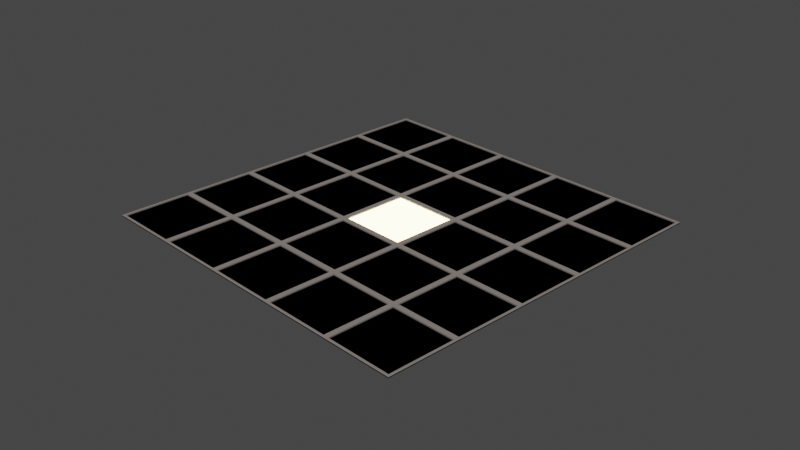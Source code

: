 # Source: Ceiling_backrooms.blend  (saved by Blender 4.3.34; exported with 4.5.12 LTS)
import bpy
from mathutils import Matrix  # noqa: F401  (used for matrix-valued properties, if any)

bpy.ops.wm.read_factory_settings(use_empty=True)
scene = bpy.context.scene
scene.name = 'Scene'

# ---- collections
col_collection = bpy.data.collections.new('Collection'); scene.collection.children.link(col_collection)

# ---- images (referenced by path relative to the original .blend; pixels are not part of the script)
import os
ASSET_DIR = os.environ.get("B2B_ASSET_DIR", "")  # directory of the original .blend (textures are referenced by path, not embedded)
HERE = os.path.dirname(os.path.abspath(__file__))  # packed textures are extracted next to this script under _unpacked/

def load_image(name, relpath, width, height, colorspace="sRGB"):
    """Load a texture the original file referenced (path relative to the .blend, or extracted next to this script)."""
    p = next((c for c in (os.path.join(HERE, relpath), os.path.join(ASSET_DIR, relpath)) if relpath and os.path.exists(c)), "")
    if p:
        img = bpy.data.images.load(p, check_existing=True)
        img.name = name
    else:  # same state as the original file: an image datablock whose file is absent (Cycles renders it pink)
        img = bpy.data.images.new(name, width, height)
        img.source = "FILE"
        img.filepath = "//" + (relpath or name)
    img.colorspace_settings.name = colorspace
    return img
img_normalmap = load_image('NormalMap', 'Ceiling_Diff.png', 1024, 1024, 'Non-Color')

# ---- materials (node trees are filled in below, after node groups)
mat_ceiling = bpy.data.materials.new('Ceiling')
mat_ceiling.alpha_threshold = 0.0
mat_ceiling.diffuse_color = (0.2423, 0.3712, 0.2159, 1.0)
mat_ceiling.roughness = 0.5
mat_ceiling.line_color = (0.0, 0.0, 0.0, 1.0)
mat_light = bpy.data.materials.new('Light')
mat_light.diffuse_color = (0.8784, 0.888, 0.5674, 1.0)
mat_material = bpy.data.materials.new('Material')
mat_glow = bpy.data.materials.new('Glow')

# ---- material node trees
mat_ceiling.use_nodes = True; mat_ceiling.node_tree.nodes.clear()
_N = mat_ceiling.node_tree.nodes; _L = mat_ceiling.node_tree.links
n0 = _N.new('ShaderNodeOutputMaterial'); n0.name = 'Material Output'; n0.location = (300, 300)
n1 = _N.new('ShaderNodeBsdfPrincipled'); n1.name = 'Principled BSDF'; n1.location = (10, 300)
n1.distribution = 'GGX'
n1.subsurface_method = 'RANDOM_WALK_SKIN'
n1.inputs[0].default_value = (0.4516, 0.3945, 0.3608, 1.0)
n1.inputs[3].default_value = 1.45
n1.inputs[27].default_value = (0.0, 0.0, 0.0, 1.0)
n1.inputs[28].default_value = 1.0
_L.new(n1.outputs[0], n0.inputs[0])
n0.is_active_output = True
mat_light.use_nodes = True; mat_light.node_tree.nodes.clear()
_N = mat_light.node_tree.nodes; _L = mat_light.node_tree.links
n0 = _N.new('ShaderNodeBsdfPrincipled'); n0.name = 'Principled BSDF'; n0.location = (10, 300)
n0.distribution = 'GGX'
n0.subsurface_method = 'RANDOM_WALK_SKIN'
n0.inputs[0].default_value = (0.6414, 0.6167, 0.4204, 1.0)
n0.inputs[3].default_value = 1.45
n0.inputs[27].default_value = (0.8219, 0.7567, 0.3917, 1.0)
n0.inputs[28].default_value = 7.0
n1 = _N.new('ShaderNodeOutputMaterial'); n1.name = 'Material Output'; n1.location = (300, 300)
_L.new(n0.outputs[0], n1.inputs[0])
n1.is_active_output = True
mat_material.use_nodes = True; mat_material.node_tree.nodes.clear()
_N = mat_material.node_tree.nodes; _L = mat_material.node_tree.links
n0 = _N.new('ShaderNodeTexImage'); n0.name = 'Image Texture'; n0.location = (8, 371)
n0.image = img_normalmap
n0.interpolation = 'Closest'
mat_glow.use_nodes = True; mat_glow.node_tree.nodes.clear()
_N = mat_glow.node_tree.nodes; _L = mat_glow.node_tree.links
n0 = _N.new('ShaderNodeBsdfPrincipled'); n0.name = 'Principled BSDF'; n0.location = (10, 300)
n1 = _N.new('ShaderNodeOutputMaterial'); n1.name = 'Material Output'; n1.location = (300, 300)
n2 = _N.new('ShaderNodeTexImage'); n2.name = 'Image Texture'; n2.location = (93, 437)
n2.image = img_normalmap
_L.new(n0.outputs[0], n1.inputs[0])
n1.is_active_output = True

# ---- world
world_world = bpy.data.worlds.new('World'); scene.world = world_world
world_world.use_nodes = True; world_world.node_tree.nodes.clear()
_N = world_world.node_tree.nodes; _L = world_world.node_tree.links
n0 = _N.new('ShaderNodeOutputWorld'); n0.name = 'World Output'; n0.location = (300, 300)
n1 = _N.new('ShaderNodeBackground'); n1.name = 'Background'; n1.location = (10, 300)
n1.inputs[0].default_value = (0.05088, 0.05088, 0.05088, 1.0)
_L.new(n1.outputs[0], n0.inputs[0])
n0.is_active_output = True
world_world.color = (0.05088, 0.05088, 0.05088)
world_world.use_sun_shadow = False
world_world.sun_shadow_jitter_overblur = 0.0

# ---- cameras
cam_camera = bpy.data.cameras.new('Camera')
cam_camera.clip_end = 100.0
cam_camera.ortho_scale = 7.314

# ---- lights
light_light = bpy.data.lights.new('Light', 'SUN')
light_light.transmission_factor = 0.0
light_light.angle = 0.192
light_light.energy = 1.0
light_light.shadow_soft_size = 0.1
light_light.shadow_cascade_max_distance = 1000.0

# ---- meshes
me_plane = bpy.data.meshes.new('Plane')
me_plane.from_pydata([(-1.0, -1.0, 0.0), (1.0, -1.0, 0.0), (-1.0, 1.0, 0.0), (1.0, 1.0, 0.0), (-0.9825, -0.2175, -0.005), (-0.9825, -0.5825, -0.005), (-0.985, 1.0, 0.0), (-0.9825, 0.6175, -0.005), (-0.9825, -0.6175, -0.005), (-0.985, -1.0, 0.0), (-0.9825, 0.9825, -0.005), (-0.9825, -0.9825, -0.005), (-1.0, 0.585, 0.0), (-1.0, 0.615, 0.0), (-1.0, 0.185, 0.0), (-1.0, 0.215, 0.0), (-1.0, -0.215, 0.0), (-1.0, -0.185, 0.0), (-1.0, -0.615, 0.0), (-1.0, -0.585, 0.0), (1.0, -0.585, 0.0), (1.0, -0.615, 0.0), (1.0, -0.185, 0.0), (1.0, -0.215, 0.0), (1.0, 0.215, 0.0), (1.0, 0.185, 0.0), (1.0, 0.615, 0.0), (1.0, 0.585, 0.0), (-0.1825, -0.9825, -0.005), (-0.2175, -0.9825, -0.005), (0.2175, -0.9825, -0.005), (0.1825, -0.9825, -0.005), (0.6175, -0.9825, -0.005), (0.5825, -0.9825, -0.005), (-0.6175, -0.9825, -0.005), (-0.5825, -0.9825, -0.005), (1.0, -0.985, 0.0), (-1.0, -0.985, 0.0), (0.9825, -0.9825, -0.005), (-0.1825, 0.9825, -0.005), (-0.2175, 0.9825, -0.005), (0.2175, 0.9825, -0.005), (0.1825, 0.9825, -0.005), (0.6175, 0.9825, -0.005), (0.5825, 0.9825, -0.005), (-0.6175, 0.9825, -0.005), (-0.5825, 0.9825, -0.005), (1.0, 0.985, 0.0), (-1.0, 0.985, 0.0), (0.9825, 0.9825, -0.005), (0.9825, 0.5825, -0.005), (0.9825, 0.2175, -0.005), (0.9825, 0.1825, -0.005), (0.9825, -0.1825, -0.005), (0.9825, -0.2175, -0.005), (0.9825, -0.5825, -0.005), (0.985, 1.0, 0.0), (0.9825, 0.6175, -0.005), (0.9825, -0.6175, -0.005), (0.985, -1.0, 0.0), (-0.585, -1.0, 0.0), (-0.615, -1.0, 0.0), (-0.185, -1.0, 0.0), (-0.215, -1.0, 0.0), (0.215, -1.0, 0.0), (0.185, -1.0, 0.0), (0.615, -1.0, 0.0), (0.585, -1.0, 0.0), (0.585, 1.0, 0.0), (0.615, 1.0, 0.0), (0.185, 1.0, 0.0), (0.215, 1.0, 0.0), (-0.215, 1.0, 0.0), (-0.185, 1.0, 0.0), (-0.615, 1.0, 0.0), (-0.585, 1.0, 0.0), (0.6175, -0.5825, -0.005), (0.5825, -0.5825, -0.005), (0.5825, -0.6175, -0.005), (0.6175, -0.6175, -0.005), (0.2175, -0.5825, -0.005), (0.1825, -0.5825, -0.005), (0.1825, -0.6175, -0.005), (0.2175, -0.6175, -0.005), (-0.1825, -0.5825, -0.005), (-0.2175, -0.5825, -0.005), (-0.2175, -0.6175, -0.005), (-0.1825, -0.6175, -0.005), (-0.6175, -0.6175, -0.005), (-0.5825, -0.6175, -0.005), (-0.5825, -0.5825, -0.005), (-0.6175, -0.5825, -0.005), (0.6175, -0.1825, -0.005), (0.5825, -0.1825, -0.005), (0.5825, -0.2175, -0.005), (0.6175, -0.2175, -0.005), (0.2175, -0.1825, -0.005), (0.1825, -0.1825, -0.005), (0.1825, -0.2175, -0.005), (0.2175, -0.2175, -0.005), (-0.1825, -0.1825, -0.005), (-0.2175, -0.1825, -0.005), (-0.2175, -0.2175, -0.005), (-0.1825, -0.2175, -0.005), (-0.6175, -0.2175, -0.005), (-0.5825, -0.2175, -0.005), (-0.5825, -0.1825, -0.005), (-0.6175, -0.1825, -0.005), (0.6175, 0.2175, -0.005), (0.5825, 0.2175, -0.005), (0.5825, 0.1825, -0.005), (0.6175, 0.1825, -0.005), (0.2175, 0.2175, -0.005), (0.1825, 0.2175, -0.005), (0.1825, 0.1825, -0.005), (0.2175, 0.1825, -0.005), (-0.1825, 0.2175, -0.005), (-0.2175, 0.2175, -0.005), (-0.2175, 0.1825, -0.005), (-0.1825, 0.1825, -0.005), (-0.6175, 0.1825, -0.005), (-0.5825, 0.1825, -0.005), (-0.5825, 0.2175, -0.005), (-0.6175, 0.2175, -0.005), (0.6175, 0.6175, -0.005), (0.5825, 0.6175, -0.005), (0.5825, 0.5825, -0.005), (0.6175, 0.5825, -0.005), (0.2175, 0.6175, -0.005), (0.1825, 0.6175, -0.005), (0.1825, 0.5825, -0.005), (0.2175, 0.5825, -0.005), (-0.1825, 0.6175, -0.005), (-0.2175, 0.6175, -0.005), (-0.2175, 0.5825, -0.005), (-0.1825, 0.5825, -0.005), (-0.6175, 0.5825, -0.005), (-0.5825, 0.5825, -0.005), (-0.5825, 0.6175, -0.005), (-0.6175, 0.6175, -0.005), (-0.9825, -0.1825, -0.005), (-0.9825, 0.1825, -0.005), (-0.9825, 0.2175, -0.005), (-0.9825, 0.5825, -0.005), (-0.985, -0.185, 0.0), (-0.985, 0.185, 0.0), (-0.615, -0.185, 0.0), (-0.985, -0.985, 0.0), (-0.985, -0.615, 0.0), (-0.615, 0.215, 0.0), (-0.985, 0.215, 0.0), (0.985, -0.985, 0.0), (0.615, -0.985, 0.0), (-0.215, 0.985, 0.0), (-0.585, 0.985, 0.0), (0.985, 0.215, 0.0), (0.985, 0.585, 0.0), (0.615, 0.615, 0.0), (0.985, 0.615, 0.0), (-0.615, -0.585, 0.0), (-0.985, -0.585, 0.0), (-0.615, -0.985, 0.0), (-0.615, 0.985, 0.0), (-0.985, 0.985, 0.0), (0.585, -0.985, 0.0), (0.215, -0.985, 0.0), (0.185, -0.985, 0.0), (-0.185, -0.985, 0.0), (-0.215, -0.615, 0.0), (-0.215, -0.985, 0.0), (0.585, -0.615, 0.0), (0.185, -0.615, 0.0), (-0.615, -0.615, 0.0), (0.585, 0.985, 0.0), (0.215, 0.985, 0.0), (0.185, 0.985, 0.0), (-0.185, 0.985, 0.0), (0.985, 0.985, 0.0), (0.615, 0.985, 0.0), (0.215, 0.615, 0.0), (-0.185, 0.615, 0.0), (-0.585, 0.615, 0.0), (0.985, -0.615, 0.0), (0.985, -0.585, 0.0), (0.985, -0.215, 0.0), (-0.615, -0.215, 0.0), (-0.985, -0.215, 0.0), (0.985, -0.185, 0.0), (0.985, 0.185, 0.0), (-0.985, 0.585, 0.0), (-0.985, 0.615, 0.0), (-0.585, -0.985, 0.0), (-0.615, 0.585, 0.0), (-0.615, 0.185, 0.0), (-0.615, 0.615, 0.0), (-0.585, 0.215, 0.0), (-0.585, 0.585, 0.0), (-0.585, -0.185, 0.0), (-0.585, 0.185, 0.0), (-0.585, -0.585, 0.0), (-0.585, -0.215, 0.0), (-0.585, -0.615, 0.0), (0.615, -0.615, 0.0), (0.585, -0.215, 0.0), (0.585, -0.585, 0.0), (0.615, -0.585, 0.0), (0.615, -0.215, 0.0), (0.585, 0.185, 0.0), (0.585, -0.185, 0.0), (0.615, -0.185, 0.0), (0.615, 0.185, 0.0), (0.585, 0.585, 0.0), (0.585, 0.215, 0.0), (0.615, 0.215, 0.0), (0.615, 0.585, 0.0), (0.585, 0.615, 0.0), (0.215, -0.615, 0.0), (0.185, -0.215, 0.0), (0.185, -0.585, 0.0), (0.215, -0.585, 0.0), (0.215, -0.215, 0.0), (-0.185, -0.615, 0.0), (-0.215, -0.215, 0.0), (-0.215, -0.585, 0.0), (-0.185, -0.585, 0.0), (-0.185, -0.215, 0.0), (0.185, 0.185, 0.0), (0.185, -0.185, 0.0), (0.215, -0.185, 0.0), (0.215, 0.185, 0.0), (-0.215, 0.185, 0.0), (-0.215, -0.185, 0.0), (-0.185, -0.185, 0.0), (-0.185, 0.185, 0.0), (0.185, 0.585, 0.0), (0.185, 0.215, 0.0), (0.215, 0.215, 0.0), (0.215, 0.585, 0.0), (-0.215, 0.585, 0.0), (-0.215, 0.215, 0.0), (-0.185, 0.215, 0.0), (-0.185, 0.585, 0.0), (0.185, 0.615, 0.0), (-0.215, 0.615, 0.0)], [], [(151, 36, 21, 182), (218, 224, 221, 171), (227, 232, 225, 217), (235, 240, 233, 226), (174, 173, 68, 71), (155, 213, 210, 188), (176, 175, 70, 73), (150, 15, 14, 145), (239, 195, 198, 230), (187, 209, 206, 184), (155, 24, 27, 156), (144, 17, 16, 186), (231, 197, 200, 222), (35, 29, 86, 89), (187, 22, 25, 188), (28, 31, 82, 87), (30, 33, 78, 83), (177, 47, 3, 56), (160, 19, 18, 148), (223, 199, 201, 168), (183, 20, 23, 184), (158, 157, 214, 156), (163, 162, 74, 6), (154, 153, 72, 75), (5, 91, 104, 4), (140, 107, 120, 141), (142, 123, 136, 143), (20, 183, 182, 21), (204, 219, 216, 170), (80, 77, 94, 99), (84, 81, 98, 103), (90, 85, 102, 105), (208, 228, 220, 203), (96, 93, 110, 115), (100, 97, 114, 119), (106, 101, 118, 121), (212, 236, 229, 207), (112, 109, 126, 131), (116, 113, 130, 135), (122, 117, 134, 137), (215, 179, 237, 211), (242, 180, 241, 234), (243, 181, 196, 238), (190, 13, 12, 189), (183, 205, 202, 182), (201, 199, 159, 172), (200, 197, 146, 185), (198, 195, 149, 193), (196, 181, 194, 192), (204, 170, 202, 205), (218, 171, 216, 219), (223, 168, 221, 224), (208, 203, 206, 209), (227, 217, 220, 228), (231, 222, 225, 232), (212, 207, 210, 213), (235, 226, 229, 236), (239, 230, 233, 240), (215, 211, 214, 157), (242, 234, 237, 179), (243, 238, 241, 180), (154, 75, 74, 162), (195, 196, 192, 149), (197, 198, 193, 146), (199, 200, 185, 159), (191, 201, 172, 161), (164, 67, 66, 152), (203, 204, 205, 206), (207, 208, 209, 210), (211, 212, 213, 214), (173, 215, 157, 178), (166, 65, 64, 165), (217, 218, 219, 220), (169, 63, 62, 167), (222, 223, 224, 225), (226, 227, 228, 229), (230, 231, 232, 233), (234, 235, 236, 237), (238, 239, 240, 241), (175, 242, 179, 174), (153, 243, 180, 176), (11, 34, 88, 8), (26, 158, 156, 27), (76, 55, 54, 95), (178, 177, 56, 69), (92, 53, 52, 111), (108, 51, 50, 127), (22, 187, 184, 23), (24, 155, 188, 25), (32, 38, 58, 79), (124, 57, 49, 43), (72, 153, 176, 73), (70, 175, 174, 71), (68, 173, 178, 69), (181, 154, 162, 194), (138, 133, 40, 46), (7, 139, 45, 10), (158, 26, 47, 177), (132, 129, 42, 39), (128, 125, 44, 41), (66, 59, 151, 152), (9, 61, 161, 147), (168, 169, 167, 221), (171, 166, 165, 216), (170, 164, 152, 202), (60, 191, 161, 61), (64, 67, 164, 165), (62, 65, 166, 167), (60, 63, 169, 191), (59, 1, 36, 151), (0, 9, 147, 37), (13, 190, 163, 48), (37, 147, 148, 18), (194, 190, 189, 192), (15, 150, 189, 12), (17, 144, 145, 14), (19, 160, 186, 16), (48, 163, 6, 2), (159, 160, 148, 172), (146, 144, 186, 185), (149, 150, 145, 193), (140, 141, 145, 144), (107, 140, 144, 146), (11, 8, 148, 147), (123, 142, 150, 149), (38, 32, 152, 151), (46, 40, 153, 154), (50, 51, 155, 156), (57, 124, 157, 158), (91, 5, 160, 159), (34, 11, 147, 161), (10, 45, 162, 163), (33, 30, 165, 164), (31, 28, 167, 166), (86, 29, 169, 168), (78, 33, 164, 170), (82, 31, 166, 171), (88, 34, 161, 172), (41, 44, 173, 174), (39, 42, 175, 176), (43, 49, 177, 178), (128, 41, 174, 179), (132, 39, 176, 180), (124, 43, 178, 157), (138, 46, 154, 181), (58, 38, 151, 182), (54, 55, 183, 184), (4, 104, 185, 186), (52, 53, 187, 188), (142, 143, 189, 150), (8, 88, 172, 148), (7, 10, 163, 190), (5, 4, 186, 160), (29, 35, 191, 169), (49, 57, 158, 177), (143, 136, 192, 189), (141, 120, 193, 145), (45, 139, 194, 162), (122, 137, 196, 195), (136, 123, 149, 192), (106, 121, 198, 197), (120, 107, 146, 193), (90, 105, 200, 199), (104, 91, 159, 185), (35, 89, 201, 191), (32, 79, 202, 152), (94, 77, 204, 203), (76, 95, 206, 205), (110, 93, 208, 207), (92, 111, 210, 209), (126, 109, 212, 211), (108, 127, 214, 213), (44, 125, 215, 173), (30, 83, 216, 165), (98, 81, 218, 217), (80, 99, 220, 219), (28, 87, 221, 167), (102, 85, 223, 222), (84, 103, 225, 224), (114, 97, 227, 226), (96, 115, 229, 228), (118, 101, 231, 230), (100, 119, 233, 232), (130, 113, 235, 234), (112, 131, 237, 236), (134, 117, 239, 238), (116, 135, 241, 240), (42, 129, 242, 175), (40, 133, 243, 153), (89, 86, 168, 201), (87, 82, 171, 221), (83, 78, 170, 216), (79, 58, 182, 202), (125, 128, 179, 215), (129, 132, 180, 242), (133, 138, 181, 243), (139, 7, 190, 194), (55, 76, 205, 183), (77, 80, 219, 204), (99, 94, 203, 220), (95, 54, 184, 206), (81, 84, 224, 218), (103, 98, 217, 225), (85, 90, 199, 223), (105, 102, 222, 200), (53, 92, 209, 187), (93, 96, 228, 208), (115, 110, 207, 229), (111, 52, 188, 210), (97, 100, 232, 227), (119, 114, 226, 233), (101, 106, 197, 231), (121, 118, 230, 198), (51, 108, 213, 155), (109, 112, 236, 212), (131, 126, 211, 237), (127, 50, 156, 214), (113, 116, 240, 235), (135, 130, 234, 241), (117, 122, 195, 239), (137, 134, 238, 196)])
me_plane.polygons.foreach_set('material_index', [0, 0, 0, 0, 0, 0, 0, 0, 0, 0, 0, 0, 0, 0, 0, 0, 0, 0, 0, 0, 0, 0, 0, 0, 0, 0, 0, 0, 0, 0, 0, 0, 0, 0, 1, 0, 0, 0, 0, 0, 0, 0, 0, 0, 0, 0, 0, 0, 0, 0, 0, 0, 0, 0, 0, 0, 0, 0, 0, 0, 0, 0, 0, 0, 0, 0, 0, 0, 0, 0, 0, 0, 0, 0, 0, 0, 0, 0, 0, 0, 0, 0, 0, 0, 0, 0, 0, 0, 0, 0, 0, 0, 0, 0, 0, 0, 0, 0, 0, 0, 0, 0, 0, 0, 0, 0, 0, 0, 0, 0, 0, 0, 0, 0, 0, 0, 0, 0, 0, 0, 0, 0, 0, 0, 0, 0, 0, 0, 0, 0, 0, 0, 0, 0, 0, 0, 0, 0, 0, 0, 0, 0, 0, 0, 0, 0, 0, 0, 0, 0, 0, 0, 0, 0, 0, 0, 0, 0, 0, 0, 0, 0, 0, 0, 0, 0, 0, 0, 0, 0, 0, 0, 0, 0, 0, 0, 0, 0, 0, 0, 0, 0, 0, 0, 0, 0, 0, 0, 0, 0, 0, 0, 0, 0, 0, 0, 0, 0, 0, 0, 0, 0, 0, 0, 0, 0, 0, 0, 0, 0, 0, 0, 0, 0, 0, 0, 0, 0, 0, 0, 0])
_uv = me_plane.uv_layers.new(name='UVMap')
_uv.uv.foreach_set('vector', [1.0, 0.0, 1.0, 0.0, 1.0, 0.1925, 1.0, 0.1925, 0.5925, 0.2075, 0.4075, 0.2075, 0.4075, 0.1925, 0.5925, 0.1925, 0.5925, 0.4075, 0.4075, 0.4075, 0.4075, 0.3925, 0.5925, 0.3925, 0.5925, 0.6075, 0.4075, 0.6075, 0.4075, 0.5925, 0.5925, 0.5925, 0.6075, 1.0, 0.7925, 1.0, 0.7925, 1.0, 0.6075, 1.0, 1.0, 0.6075, 0.8075, 0.6075, 0.8075, 0.5925, 1.0, 0.5925, 0.4075, 1.0, 0.5925, 1.0, 0.5925, 1.0, 0.4075, 1.0, 0.0, 0.6075, 0.0, 0.6075, 0.0, 0.5925, 0.0, 0.5925, 0.3925, 0.6075, 0.2075, 0.6075, 0.2075, 0.5925, 0.3925, 0.5925, 1.0, 0.4075, 0.8075, 0.4075, 0.8075, 0.3925, 1.0, 0.3925, 1.0, 0.6075, 1.0, 0.6075, 1.0, 0.7925, 1.0, 0.7925, 0.0, 0.4075, 0.0, 0.4075, 0.0, 0.3925, 0.0, 0.3925, 0.3925, 0.4075, 0.2075, 0.4075, 0.2075, 0.3925, 0.3925, 0.3925, 0.227, 0.02029, 0.373, 0.02029, 0.373, 0.1722, 0.227, 0.1722, 1.0, 0.4075, 1.0, 0.4075, 1.0, 0.5925, 1.0, 0.5925, 0.427, 0.02029, 0.573, 0.02029, 0.573, 0.1722, 0.427, 0.1722, 0.627, 0.02029, 0.773, 0.02029, 0.773, 0.1722, 0.627, 0.1722, 1.0, 1.0, 1.0, 1.0, 1.0, 1.0, 1.0, 1.0, 0.0, 0.2075, 0.0, 0.2075, 0.0, 0.1925, 0.0, 0.1925, 0.3925, 0.2075, 0.2075, 0.2075, 0.2075, 0.1925, 0.3925, 0.1925, 1.0, 0.2075, 1.0, 0.2075, 1.0, 0.3925, 1.0, 0.3925, 1.0, 0.8075, 0.8075, 0.8075, 0.8075, 0.7925, 1.0, 0.7925, 2.484e-09, 1.0, 0.1925, 1.0, 0.1925, 1.0, 0.0, 1.0, 0.2075, 1.0, 0.3925, 1.0, 0.3925, 1.0, 0.2075, 1.0, 0.02029, 0.227, 0.1722, 0.227, 0.1722, 0.373, 0.02029, 0.373, 0.02029, 0.427, 0.1722, 0.427, 0.1722, 0.573, 0.02029, 0.573, 0.02029, 0.627, 0.1722, 0.627, 0.1722, 0.773, 0.02029, 0.773, 1.0, 0.2075, 1.0, 0.2075, 1.0, 0.1925, 1.0, 0.1925, 0.7925, 0.2075, 0.6075, 0.2075, 0.6075, 0.1925, 0.7925, 0.1925, 0.627, 0.227, 0.773, 0.227, 0.773, 0.373, 0.627, 0.373, 0.427, 0.227, 0.573, 0.227, 0.573, 0.373, 0.427, 0.373, 0.227, 0.227, 0.373, 0.227, 0.373, 0.373, 0.227, 0.373, 0.7925, 0.4075, 0.6075, 0.4075, 0.6075, 0.3925, 0.7925, 0.3925, 0.627, 0.427, 0.773, 0.427, 0.773, 0.573, 0.627, 0.573, 0.427, 0.427, 0.573, 0.427, 0.573, 0.573, 0.427, 0.573, 0.227, 0.427, 0.373, 0.427, 0.373, 0.573, 0.227, 0.573, 0.7925, 0.6075, 0.6075, 0.6075, 0.6075, 0.5925, 0.7925, 0.5925, 0.627, 0.627, 0.773, 0.627, 0.773, 0.773, 0.627, 0.773, 0.427, 0.627, 0.573, 0.627, 0.573, 0.773, 0.427, 0.773, 0.227, 0.627, 0.373, 0.627, 0.373, 0.773, 0.227, 0.773, 0.7925, 0.8075, 0.6075, 0.8075, 0.6075, 0.7925, 0.7925, 0.7925, 0.5925, 0.8075, 0.4075, 0.8075, 0.4075, 0.7925, 0.5925, 0.7925, 0.3925, 0.8075, 0.2075, 0.8075, 0.2075, 0.7925, 0.3925, 0.7925, 0.0, 0.8075, 0.0, 0.8075, 0.0, 0.7925, 0.0, 0.7925, 1.0, 0.2075, 0.8075, 0.2075, 0.8075, 0.1925, 1.0, 0.1925, 0.2075, 0.1925, 0.2075, 0.2075, 0.1925, 0.2075, 0.1925, 0.1925, 0.2075, 0.3925, 0.2075, 0.4075, 0.1925, 0.4075, 0.1925, 0.3925, 0.2075, 0.5925, 0.2075, 0.6075, 0.1925, 0.6075, 0.1925, 0.5925, 0.2075, 0.7925, 0.2075, 0.8075, 0.1925, 0.8075, 0.1925, 0.7925, 0.7925, 0.2075, 0.7925, 0.1925, 0.8075, 0.1925, 0.8075, 0.2075, 0.5925, 0.2075, 0.5925, 0.1925, 0.6075, 0.1925, 0.6075, 0.2075, 0.3925, 0.2075, 0.3925, 0.1925, 0.4075, 0.1925, 0.4075, 0.2075, 0.7925, 0.4075, 0.7925, 0.3925, 0.8075, 0.3925, 0.8075, 0.4075, 0.5925, 0.4075, 0.5925, 0.3925, 0.6075, 0.3925, 0.6075, 0.4075, 0.3925, 0.4075, 0.3925, 0.3925, 0.4075, 0.3925, 0.4075, 0.4075, 0.7925, 0.6075, 0.7925, 0.5925, 0.8075, 0.5925, 0.8075, 0.6075, 0.5925, 0.6075, 0.5925, 0.5925, 0.6075, 0.5925, 0.6075, 0.6075, 0.3925, 0.6075, 0.3925, 0.5925, 0.4075, 0.5925, 0.4075, 0.6075, 0.7925, 0.8075, 0.7925, 0.7925, 0.8075, 0.7925, 0.8075, 0.8075, 0.5925, 0.8075, 0.5925, 0.7925, 0.6075, 0.7925, 0.6075, 0.8075, 0.3925, 0.8075, 0.3925, 0.7925, 0.4075, 0.7925, 0.4075, 0.8075, 0.2075, 1.0, 0.2075, 1.0, 0.1925, 1.0, 0.1925, 1.0, 0.2075, 0.6075, 0.2075, 0.7925, 0.1925, 0.7925, 0.1925, 0.6075, 0.2075, 0.4075, 0.2075, 0.5925, 0.1925, 0.5925, 0.1925, 0.4075, 0.2075, 0.2075, 0.2075, 0.3925, 0.1925, 0.3925, 0.1925, 0.2075, 0.2075, 0.0, 0.2075, 0.1925, 0.1925, 0.1925, 0.1925, 0.0, 0.7925, 0.0, 0.7925, 0.0, 0.8075, 0.0, 0.8075, 0.0, 0.7925, 0.3925, 0.7925, 0.2075, 0.8075, 0.2075, 0.8075, 0.3925, 0.7925, 0.5925, 0.7925, 0.4075, 0.8075, 0.4075, 0.8075, 0.5925, 0.7925, 0.7925, 0.7925, 0.6075, 0.8075, 0.6075, 0.8075, 0.7925, 0.7925, 1.0, 0.7925, 0.8075, 0.8075, 0.8075, 0.8075, 1.0, 0.5925, 0.0, 0.5925, 0.0, 0.6075, 0.0, 0.6075, 0.0, 0.5925, 0.3925, 0.5925, 0.2075, 0.6075, 0.2075, 0.6075, 0.3925, 0.3925, 0.0, 0.3925, 0.0, 0.4075, 0.0, 0.4075, 0.0, 0.3925, 0.3925, 0.3925, 0.2075, 0.4075, 0.2075, 0.4075, 0.3925, 0.5925, 0.5925, 0.5925, 0.4075, 0.6075, 0.4075, 0.6075, 0.5925, 0.3925, 0.5925, 0.3925, 0.4075, 0.4075, 0.4075, 0.4075, 0.5925, 0.5925, 0.7925, 0.5925, 0.6075, 0.6075, 0.6075, 0.6075, 0.7925, 0.3925, 0.7925, 0.3925, 0.6075, 0.4075, 0.6075, 0.4075, 0.7925, 0.5925, 1.0, 0.5925, 0.8075, 0.6075, 0.8075, 0.6075, 1.0, 0.3925, 1.0, 0.3925, 0.8075, 0.4075, 0.8075, 0.4075, 1.0, 0.02029, 0.02029, 0.1722, 0.02029, 0.1722, 0.1722, 0.02029, 0.1722, 1.0, 0.8075, 1.0, 0.8075, 1.0, 0.7925, 1.0, 0.7925, 0.8278, 0.227, 0.9797, 0.227, 0.9797, 0.373, 0.8278, 0.373, 0.8075, 1.0, 1.0, 1.0, 1.0, 1.0, 0.8075, 1.0, 0.8278, 0.427, 0.9797, 0.427, 0.9797, 0.573, 0.8278, 0.573, 0.8278, 0.627, 0.9797, 0.627, 0.9797, 0.773, 0.8278, 0.773, 1.0, 0.4075, 1.0, 0.4075, 1.0, 0.3925, 1.0, 0.3925, 1.0, 0.6075, 1.0, 0.6075, 1.0, 0.5925, 1.0, 0.5925, 0.8278, 0.02029, 0.9797, 0.02029, 0.9797, 0.1722, 0.8278, 0.1722, 0.8278, 0.8278, 0.9797, 0.8278, 0.9797, 0.9797, 0.8278, 0.9797, 0.3925, 1.0, 0.3925, 1.0, 0.4075, 1.0, 0.4075, 1.0, 0.5925, 1.0, 0.5925, 1.0, 0.6075, 1.0, 0.6075, 1.0, 0.7925, 1.0, 0.7925, 1.0, 0.8075, 1.0, 0.8075, 1.0, 0.2075, 0.8075, 0.2075, 1.0, 0.1925, 1.0, 0.1925, 0.8075, 0.227, 0.8278, 0.373, 0.8278, 0.373, 0.9797, 0.227, 0.9797, 0.02029, 0.8278, 0.1722, 0.8278, 0.1722, 0.9797, 0.02029, 0.9797, 1.0, 0.8075, 1.0, 0.8075, 1.0, 1.0, 1.0, 1.0, 0.427, 0.8278, 0.573, 0.8278, 0.573, 0.9797, 0.427, 0.9797, 0.627, 0.8278, 0.773, 0.8278, 0.773, 0.9797, 0.627, 0.9797, 0.8075, 0.0, 1.0, 0.0, 1.0, 0.0, 0.8075, 0.0, 0.0, 0.0, 0.1925, 0.0, 0.1925, 0.0, 0.0, 0.0, 0.3925, 0.1925, 0.3925, 0.0, 0.4075, 0.0, 0.4075, 0.1925, 0.5925, 0.1925, 0.5925, 0.0, 0.6075, 0.0, 0.6075, 0.1925, 0.7925, 0.1925, 0.7925, 0.0, 0.8075, 0.0, 0.8075, 0.1925, 0.2075, 0.0, 0.2075, 0.0, 0.1925, 0.0, 0.1925, 0.0, 0.6075, 0.0, 0.7925, 0.0, 0.7925, 0.0, 0.6075, 0.0, 0.4075, 0.0, 0.5925, 0.0, 0.5925, 0.0, 0.4075, 0.0, 0.2075, 0.0, 0.3925, 0.0, 0.3925, 0.0, 0.2075, 0.0, 1.0, 0.0, 1.0, 0.0, 1.0, 0.0, 1.0, 0.0, 0.0, 0.0, 0.0, 0.0, 0.0, 0.0, 0.0, 0.0, 0.0, 0.8075, 0.0, 0.8075, 2.484e-09, 1.0, 0.0, 1.0, 0.0, 0.0, 0.0, 0.0, 0.0, 0.1925, 0.0, 0.1925, 0.1925, 0.8075, 0.0, 0.8075, 0.0, 0.7925, 0.1925, 0.7925, 0.0, 0.6075, 0.0, 0.6075, 0.0, 0.7925, 0.0, 0.7925, 0.0, 0.4075, 0.0, 0.4075, 0.0, 0.5925, 0.0, 0.5925, 0.0, 0.2075, 0.0, 0.2075, 0.0, 0.3925, 0.0, 0.3925, 0.0, 1.0, 2.484e-09, 1.0, 0.0, 1.0, 0.0, 1.0, 0.1925, 0.2075, 0.0, 0.2075, 0.0, 0.1925, 0.1925, 0.1925, 0.1925, 0.4075, 0.0, 0.4075, 0.0, 0.3925, 0.1925, 0.3925, 0.1925, 0.6075, 0.0, 0.6075, 0.0, 0.5925, 0.1925, 0.5925, 0.001301, 0.4087, 0.001301, 0.5913, 0.0, 0.5925, 0.0, 0.4075, 0.1912, 0.4087, 0.001301, 0.4087, 0.0, 0.4075, 0.1925, 0.4075, 0.001301, 0.001301, 0.001301, 0.1912, 0.0, 0.1925, 0.0, 0.0, 0.1912, 0.6087, 0.001301, 0.6088, 0.0, 0.6075, 0.1925, 0.6075, 0.9987, 0.001301, 0.8088, 0.001301, 0.8075, 0.0, 1.0, 0.0, 0.2087, 0.9987, 0.3913, 0.9987, 0.3925, 1.0, 0.2075, 1.0, 0.9987, 0.7913, 0.9987, 0.6087, 1.0, 0.6075, 1.0, 0.7925, 0.9987, 0.8088, 0.8088, 0.8088, 0.8075, 0.8075, 1.0, 0.8075, 0.1912, 0.2087, 0.001301, 0.2087, 0.0, 0.2075, 0.1925, 0.2075, 0.1912, 0.001301, 0.001301, 0.001301, 0.0, 0.0, 0.1925, 0.0, 0.001301, 0.9987, 0.1912, 0.9987, 0.1925, 1.0, 2.484e-09, 1.0, 0.7913, 0.001301, 0.6087, 0.001301, 0.6075, 0.0, 0.7925, 0.0, 0.5913, 0.001301, 0.4087, 0.001301, 0.4075, 0.0, 0.5925, 0.0, 0.3913, 0.1912, 0.3912, 0.001301, 0.3925, 0.0, 0.3925, 0.1925, 0.7912, 0.1912, 0.7913, 0.001301, 0.7925, 0.0, 0.7925, 0.1925, 0.5912, 0.1912, 0.5913, 0.001301, 0.5925, 0.0, 0.5925, 0.1925, 0.1912, 0.1912, 0.1912, 0.001301, 0.1925, 0.0, 0.1925, 0.1925, 0.6088, 0.9987, 0.7912, 0.9987, 0.7925, 1.0, 0.6075, 1.0, 0.4087, 0.9987, 0.5912, 0.9987, 0.5925, 1.0, 0.4075, 1.0, 0.8088, 0.9987, 0.9987, 0.9987, 1.0, 1.0, 0.8075, 1.0, 0.6087, 0.8088, 0.6088, 0.9987, 0.6075, 1.0, 0.6075, 0.8075, 0.4087, 0.8088, 0.4087, 0.9987, 0.4075, 1.0, 0.4075, 0.8075, 0.8088, 0.8088, 0.8088, 0.9987, 0.8075, 1.0, 0.8075, 0.8075, 0.2087, 0.8088, 0.2087, 0.9987, 0.2075, 1.0, 0.2075, 0.8075, 0.9987, 0.1912, 0.9987, 0.001301, 1.0, 0.0, 1.0, 0.1925, 0.9987, 0.3912, 0.9987, 0.2087, 1.0, 0.2075, 1.0, 0.3925, 0.001301, 0.3912, 0.1912, 0.3912, 0.1925, 0.3925, 0.0, 0.3925, 0.9987, 0.5913, 0.9987, 0.4087, 1.0, 0.4075, 1.0, 0.5925, 0.001301, 0.6088, 0.001301, 0.7912, 0.0, 0.7925, 0.0, 0.6075, 0.001301, 0.1912, 0.1912, 0.1912, 0.1925, 0.1925, 0.0, 0.1925, 0.001301, 0.8088, 0.001301, 0.9987, 2.484e-09, 1.0, 0.0, 0.8075, 0.001301, 0.2087, 0.001301, 0.3912, 0.0, 0.3925, 0.0, 0.2075, 0.3912, 0.001301, 0.2087, 0.001301, 0.2075, 0.0, 0.3925, 0.0, 0.9987, 0.9987, 0.9987, 0.8088, 1.0, 0.8075, 1.0, 1.0, 0.001301, 0.7912, 0.1912, 0.7912, 0.1925, 0.7925, 0.0, 0.7925, 0.001301, 0.5913, 0.1912, 0.5913, 0.1925, 0.5925, 0.0, 0.5925, 0.1912, 0.9987, 0.1912, 0.8088, 0.1925, 0.8075, 0.1925, 1.0, 0.2087, 0.6088, 0.2087, 0.7912, 0.2075, 0.7925, 0.2075, 0.6075, 0.1912, 0.7912, 0.1912, 0.6087, 0.1925, 0.6075, 0.1925, 0.7925, 0.2087, 0.4087, 0.2087, 0.5913, 0.2075, 0.5925, 0.2075, 0.4075, 0.1912, 0.5913, 0.1912, 0.4087, 0.1925, 0.4075, 0.1925, 0.5925, 0.2087, 0.2087, 0.2087, 0.3912, 0.2075, 0.3925, 0.2075, 0.2075, 0.1912, 0.3912, 0.1912, 0.2087, 0.1925, 0.2075, 0.1925, 0.3925, 0.2087, 0.001301, 0.2087, 0.1912, 0.2075, 0.1925, 0.2075, 0.0, 0.8088, 0.001301, 0.8088, 0.1912, 0.8075, 0.1925, 0.8075, 0.0, 0.7912, 0.3913, 0.7913, 0.2088, 0.7925, 0.2075, 0.7925, 0.3925, 0.8088, 0.2088, 0.8088, 0.3912, 0.8075, 0.3925, 0.8075, 0.2075, 0.7912, 0.5913, 0.7912, 0.4088, 0.7925, 0.4075, 0.7925, 0.5925, 0.8088, 0.4088, 0.8088, 0.5913, 0.8075, 0.5925, 0.8075, 0.4075, 0.7912, 0.7913, 0.7912, 0.6087, 0.7925, 0.6075, 0.7925, 0.7925, 0.8088, 0.6088, 0.8088, 0.7913, 0.8075, 0.7925, 0.8075, 0.6075, 0.7912, 0.9987, 0.7913, 0.8088, 0.7925, 0.8075, 0.7925, 1.0, 0.6087, 0.001301, 0.6088, 0.1912, 0.6075, 0.1925, 0.6075, 0.0, 0.5912, 0.3912, 0.5913, 0.2087, 0.5925, 0.2075, 0.5925, 0.3925, 0.6087, 0.2087, 0.6087, 0.3912, 0.6075, 0.3925, 0.6075, 0.2075, 0.4087, 0.001301, 0.4087, 0.1912, 0.4075, 0.1925, 0.4075, 0.0, 0.3913, 0.3912, 0.3912, 0.2087, 0.3925, 0.2075, 0.3925, 0.3925, 0.4087, 0.2087, 0.4087, 0.3912, 0.4075, 0.3925, 0.4075, 0.2075, 0.5912, 0.5913, 0.5913, 0.4087, 0.5925, 0.4075, 0.5925, 0.5925, 0.6087, 0.4087, 0.6087, 0.5913, 0.6075, 0.5925, 0.6075, 0.4075, 0.3913, 0.5913, 0.3912, 0.4087, 0.3925, 0.4075, 0.3925, 0.5925, 0.4087, 0.4087, 0.4087, 0.5913, 0.4075, 0.5925, 0.4075, 0.4075, 0.5912, 0.7913, 0.5913, 0.6087, 0.5925, 0.6075, 0.5925, 0.7925, 0.6087, 0.6088, 0.6088, 0.7912, 0.6075, 0.7925, 0.6075, 0.6075, 0.3913, 0.7912, 0.3912, 0.6087, 0.3925, 0.6075, 0.3925, 0.7925, 0.4087, 0.6088, 0.4087, 0.7912, 0.4075, 0.7925, 0.4075, 0.6075, 0.5912, 0.9987, 0.5913, 0.8088, 0.5925, 0.8075, 0.5925, 1.0, 0.3913, 0.9987, 0.3912, 0.8088, 0.3925, 0.8075, 0.3925, 1.0, 0.2087, 0.1912, 0.3913, 0.1912, 0.3925, 0.1925, 0.2075, 0.1925, 0.4087, 0.1912, 0.5912, 0.1912, 0.5925, 0.1925, 0.4075, 0.1925, 0.6088, 0.1912, 0.7912, 0.1912, 0.7925, 0.1925, 0.6075, 0.1925, 0.8088, 0.1912, 0.9987, 0.1912, 1.0, 0.1925, 0.8075, 0.1925, 0.7913, 0.8088, 0.6087, 0.8088, 0.6075, 0.8075, 0.7925, 0.8075, 0.5913, 0.8088, 0.4087, 0.8088, 0.4075, 0.8075, 0.5925, 0.8075, 0.3912, 0.8088, 0.2087, 0.8088, 0.2075, 0.8075, 0.3925, 0.8075, 0.1912, 0.8088, 0.001301, 0.8088, 0.0, 0.8075, 0.1925, 0.8075, 0.9987, 0.2087, 0.8088, 0.2088, 0.8075, 0.2075, 1.0, 0.2075, 0.7913, 0.2088, 0.6087, 0.2087, 0.6075, 0.2075, 0.7925, 0.2075, 0.6087, 0.3912, 0.7912, 0.3913, 0.7925, 0.3925, 0.6075, 0.3925, 0.8088, 0.3912, 0.9987, 0.3912, 1.0, 0.3925, 0.8075, 0.3925, 0.5913, 0.2087, 0.4087, 0.2087, 0.4075, 0.2075, 0.5925, 0.2075, 0.4087, 0.3912, 0.5912, 0.3912, 0.5925, 0.3925, 0.4075, 0.3925, 0.3912, 0.2087, 0.2087, 0.2087, 0.2075, 0.2075, 0.3925, 0.2075, 0.2087, 0.3912, 0.3913, 0.3912, 0.3925, 0.3925, 0.2075, 0.3925, 0.9987, 0.4087, 0.8088, 0.4088, 0.8075, 0.4075, 1.0, 0.4075, 0.7912, 0.4088, 0.6087, 0.4087, 0.6075, 0.4075, 0.7925, 0.4075, 0.6087, 0.5913, 0.7912, 0.5913, 0.7925, 0.5925, 0.6075, 0.5925, 0.8088, 0.5913, 0.9987, 0.5913, 1.0, 0.5925, 0.8075, 0.5925, 0.5913, 0.4087, 0.4087, 0.4087, 0.4075, 0.4075, 0.5925, 0.4075, 0.4087, 0.5913, 0.5912, 0.5913, 0.5925, 0.5925, 0.4075, 0.5925, 0.3912, 0.4087, 0.2087, 0.4087, 0.2075, 0.4075, 0.3925, 0.4075, 0.2087, 0.5913, 0.3913, 0.5913, 0.3925, 0.5925, 0.2075, 0.5925, 0.9987, 0.6087, 0.8088, 0.6088, 0.8075, 0.6075, 1.0, 0.6075, 0.7912, 0.6087, 0.6087, 0.6088, 0.6075, 0.6075, 0.7925, 0.6075, 0.6088, 0.7912, 0.7912, 0.7913, 0.7925, 0.7925, 0.6075, 0.7925, 0.8088, 0.7913, 0.9987, 0.7913, 1.0, 0.7925, 0.8075, 0.7925, 0.5913, 0.6087, 0.4087, 0.6088, 0.4075, 0.6075, 0.5925, 0.6075, 0.4087, 0.7912, 0.5912, 0.7913, 0.5925, 0.7925, 0.4075, 0.7925, 0.3912, 0.6087, 0.2087, 0.6088, 0.2075, 0.6075, 0.3925, 0.6075, 0.2087, 0.7912, 0.3913, 0.7912, 0.3925, 0.7925, 0.2075, 0.7925])
me_plane.materials.append(mat_ceiling)
me_plane.materials.append(mat_light)
me_plane.update()
me_plane_001 = bpy.data.meshes.new('Plane.001')
me_plane_001.from_pydata([(-1.0, -1.0, 0.0), (1.0, -1.0, 0.0), (-1.0, 1.0, 0.0), (1.0, 1.0, 0.0), (-0.1825, 0.1825, 0.0), (-0.1825, -0.1825, 0.0), (0.1825, -0.1825, 0.0), (0.1825, 0.1825, 0.0)], [], [(5, 6, 7, 4), (5, 4, 2, 0), (6, 5, 0, 1), (7, 6, 1, 3), (4, 7, 3, 2)])
me_plane_001.polygons.foreach_set('material_index', [1, 0, 0, 0, 0])
_uv = me_plane_001.uv_layers.new(name='UVMap')
_uv.uv.foreach_set('vector', [0.4087, 0.5912, 0.4088, 0.4087, 0.5913, 0.4087, 0.5913, 0.5913, 0.4087, 0.5912, 0.5913, 0.5913, 1.0, 1.0, 4.371e-08, 1.0, 0.4088, 0.4087, 0.4087, 0.5912, 4.371e-08, 1.0, 1.192e-07, 9e-15, 0.5913, 0.4087, 0.4088, 0.4087, 1.192e-07, 9e-15, 1.0, 7.55e-08, 0.5913, 0.5913, 0.5913, 0.4087, 1.0, 7.55e-08, 1.0, 1.0])
me_plane_001.materials.append(mat_material)
me_plane_001.materials.append(mat_glow)
me_plane_001.update()

# ---- objects
ob_light = bpy.data.objects.new('Light', light_light)
ob_camera = bpy.data.objects.new('Camera', cam_camera)
ob_plane = bpy.data.objects.new('Plane', me_plane)
ob_receiver = bpy.data.objects.new('Receiver', me_plane_001)

# ---- transforms, parenting, visibility, modifiers, constraints
ob_light.location = (4.076, 1.005, 5.904)
ob_light.rotation_euler = (-0.004858, -0.001367, 2.323)
ob_light.lock_rotations_4d = False
ob_light.empty_display_type = 'ARROWS'
ob_light.color = (0.0, 0.0, 0.0, 0.0)
ob_light.lineart.crease_threshold = 0.0
ob_camera.location = (7.359, -6.926, 4.958)
ob_camera.rotation_euler = (1.109, 0.0, 0.8149)
ob_camera.lock_rotations_4d = False
ob_camera.empty_display_type = 'ARROWS'
ob_camera.color = (0.0, 0.0, 0.0, 0.0)
ob_camera.display_type = 'WIRE'
ob_camera.lineart.crease_threshold = 0.0
ob_plane.location = (0.0, 0.0, 0.0)
ob_plane.scale = (2.0, 2.0, 2.0)
ob_receiver.location = (0.0, 0.0, -0.01)
ob_receiver.scale = (2.0, 2.0, 2.0)

# ---- collection membership
col_collection.objects.link(ob_light)
col_collection.objects.link(ob_camera)
col_collection.objects.link(ob_plane)
col_collection.objects.link(ob_receiver)

# ---- scene / render settings (as saved in the file)
scene.camera = ob_camera
scene.frame_start = 1; scene.frame_end = 250; scene.frame_set(1)
scene.render.engine = 'CYCLES'
scene.cycles.feature_set = 'EXPERIMENTAL'
scene.cycles.sampling_pattern = 'TABULATED_SOBOL'
scene.cycles.bake_type = 'AO'
scene.view_settings.view_transform = 'Filmic'
bpy.context.view_layer.update()
